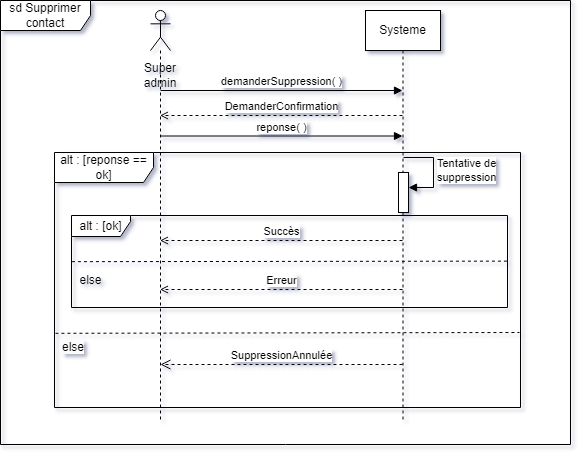

The diagram above was exported from draw.io. Its source (the exported page's mxGraphModel, read from the mxfile embedded in the PNG):
<mxGraphModel dx="1059" dy="681" grid="1" gridSize="10" guides="1" tooltips="1" connect="1" arrows="0" fold="1" page="1" pageScale="1" pageWidth="827" pageHeight="1169" math="0" shadow="0">
  <root>
    <mxCell id="0" />
    <mxCell id="1" parent="0" />
    <mxCell id="DqSFw1i7O-7djsVOmw22-1" value="" style="shape=umlLifeline;perimeter=lifelinePerimeter;whiteSpace=wrap;html=1;container=1;dropTarget=0;collapsible=0;recursiveResize=0;outlineConnect=0;portConstraint=eastwest;newEdgeStyle={&quot;curved&quot;:0,&quot;rounded&quot;:0};participant=umlActor;" parent="1" vertex="1">
      <mxGeometry x="310" y="230" width="20" height="410" as="geometry" />
    </mxCell>
    <mxCell id="DqSFw1i7O-7djsVOmw22-2" value="Systeme" style="shape=umlLifeline;perimeter=lifelinePerimeter;whiteSpace=wrap;html=1;container=1;dropTarget=0;collapsible=0;recursiveResize=0;outlineConnect=0;portConstraint=eastwest;newEdgeStyle={&quot;curved&quot;:0,&quot;rounded&quot;:0};" parent="1" vertex="1">
      <mxGeometry x="525" y="230" width="75" height="410" as="geometry" />
    </mxCell>
    <mxCell id="heHnkvu5e5P4VpXKGUxr-15" value="" style="group" vertex="1" connectable="0" parent="DqSFw1i7O-7djsVOmw22-2">
      <mxGeometry x="33" y="188" width="35" height="55" as="geometry" />
    </mxCell>
    <mxCell id="heHnkvu5e5P4VpXKGUxr-16" value="" style="group" vertex="1" connectable="0" parent="heHnkvu5e5P4VpXKGUxr-15">
      <mxGeometry y="-41" width="35" height="55" as="geometry" />
    </mxCell>
    <mxCell id="heHnkvu5e5P4VpXKGUxr-3" value="" style="html=1;points=[[0,0,0,0,5],[0,1,0,0,-5],[1,0,0,0,5],[1,1,0,0,-5]];perimeter=orthogonalPerimeter;outlineConnect=0;targetShapes=umlLifeline;portConstraint=eastwest;newEdgeStyle={&quot;curved&quot;:0,&quot;rounded&quot;:0};" vertex="1" parent="heHnkvu5e5P4VpXKGUxr-16">
      <mxGeometry y="15" width="10" height="40" as="geometry" />
    </mxCell>
    <mxCell id="heHnkvu5e5P4VpXKGUxr-4" value="Tentative de&lt;div&gt;suppression&lt;/div&gt;" style="html=1;align=left;spacingLeft=2;endArrow=block;rounded=0;edgeStyle=orthogonalEdgeStyle;curved=0;rounded=0;" edge="1" parent="heHnkvu5e5P4VpXKGUxr-16">
      <mxGeometry relative="1" as="geometry">
        <mxPoint x="5" as="sourcePoint" />
        <Array as="points">
          <mxPoint x="35" y="30" />
        </Array>
        <mxPoint x="10" y="30.047619047618923" as="targetPoint" />
      </mxGeometry>
    </mxCell>
    <mxCell id="DqSFw1i7O-7djsVOmw22-3" value="demanderSuppression( )" style="html=1;verticalAlign=bottom;endArrow=block;curved=0;rounded=0;" parent="1" target="DqSFw1i7O-7djsVOmw22-2" edge="1">
      <mxGeometry width="80" relative="1" as="geometry">
        <mxPoint x="320" y="310" as="sourcePoint" />
        <mxPoint x="400" y="310" as="targetPoint" />
      </mxGeometry>
    </mxCell>
    <mxCell id="DqSFw1i7O-7djsVOmw22-4" value="Super admin" style="text;html=1;whiteSpace=wrap;strokeColor=none;fillColor=none;align=center;verticalAlign=middle;rounded=0;" parent="1" vertex="1">
      <mxGeometry x="290" y="280" width="60" height="30" as="geometry" />
    </mxCell>
    <mxCell id="DqSFw1i7O-7djsVOmw22-5" value="DemanderConfirmation" style="html=1;verticalAlign=bottom;endArrow=open;curved=0;rounded=0;dashed=1;endFill=0;" parent="1" edge="1" source="DqSFw1i7O-7djsVOmw22-2">
      <mxGeometry width="80" relative="1" as="geometry">
        <mxPoint x="569.5" y="335" as="sourcePoint" />
        <mxPoint x="319.5" y="335" as="targetPoint" />
      </mxGeometry>
    </mxCell>
    <mxCell id="DqSFw1i7O-7djsVOmw22-6" value="reponse( )" style="html=1;verticalAlign=bottom;endArrow=block;curved=0;rounded=0;" parent="1" edge="1">
      <mxGeometry width="80" relative="1" as="geometry">
        <mxPoint x="320" y="355.5" as="sourcePoint" />
        <mxPoint x="562" y="355.5" as="targetPoint" />
      </mxGeometry>
    </mxCell>
    <mxCell id="heHnkvu5e5P4VpXKGUxr-14" value="" style="group" vertex="1" connectable="0" parent="1">
      <mxGeometry x="214" y="372" width="466" height="255" as="geometry" />
    </mxCell>
    <mxCell id="heHnkvu5e5P4VpXKGUxr-6" value="Succès" style="html=1;verticalAlign=bottom;endArrow=open;curved=0;rounded=0;dashed=1;endFill=0;" edge="1" parent="heHnkvu5e5P4VpXKGUxr-14" source="DqSFw1i7O-7djsVOmw22-2">
      <mxGeometry width="80" relative="1" as="geometry">
        <mxPoint x="346" y="88" as="sourcePoint" />
        <mxPoint x="105.5" y="88" as="targetPoint" />
      </mxGeometry>
    </mxCell>
    <mxCell id="heHnkvu5e5P4VpXKGUxr-9" value="Erreur" style="html=1;verticalAlign=bottom;endArrow=open;curved=0;rounded=0;dashed=1;endFill=0;" edge="1" parent="heHnkvu5e5P4VpXKGUxr-14" source="DqSFw1i7O-7djsVOmw22-2">
      <mxGeometry width="80" relative="1" as="geometry">
        <mxPoint x="346" y="137" as="sourcePoint" />
        <mxPoint x="105.5" y="137" as="targetPoint" />
      </mxGeometry>
    </mxCell>
    <mxCell id="heHnkvu5e5P4VpXKGUxr-13" value="" style="group" vertex="1" connectable="0" parent="heHnkvu5e5P4VpXKGUxr-14">
      <mxGeometry width="466" height="255" as="geometry" />
    </mxCell>
    <mxCell id="heHnkvu5e5P4VpXKGUxr-5" value="alt : [ok]" style="shape=umlFrame;whiteSpace=wrap;html=1;pointerEvents=0;width=59;height=21;" vertex="1" parent="heHnkvu5e5P4VpXKGUxr-13">
      <mxGeometry x="17" y="63" width="436" height="92" as="geometry" />
    </mxCell>
    <mxCell id="heHnkvu5e5P4VpXKGUxr-7" value="" style="endArrow=none;dashed=1;html=1;rounded=0;entryX=1.004;entryY=0.496;entryDx=0;entryDy=0;entryPerimeter=0;exitX=0.001;exitY=0.502;exitDx=0;exitDy=0;exitPerimeter=0;" edge="1" parent="heHnkvu5e5P4VpXKGUxr-13" source="heHnkvu5e5P4VpXKGUxr-5" target="heHnkvu5e5P4VpXKGUxr-5">
      <mxGeometry width="50" height="50" relative="1" as="geometry">
        <mxPoint x="17" y="118" as="sourcePoint" />
        <mxPoint x="451.692" y="116.4079999999999" as="targetPoint" />
      </mxGeometry>
    </mxCell>
    <mxCell id="heHnkvu5e5P4VpXKGUxr-8" value="else" style="text;html=1;align=center;verticalAlign=middle;resizable=0;points=[];autosize=1;strokeColor=none;fillColor=none;" vertex="1" parent="heHnkvu5e5P4VpXKGUxr-13">
      <mxGeometry x="11" y="113" width="50" height="30" as="geometry" />
    </mxCell>
    <mxCell id="heHnkvu5e5P4VpXKGUxr-12" value="" style="group" vertex="1" connectable="0" parent="heHnkvu5e5P4VpXKGUxr-13">
      <mxGeometry width="466" height="255" as="geometry" />
    </mxCell>
    <mxCell id="DqSFw1i7O-7djsVOmw22-8" value="alt : [reponse == ok]" style="shape=umlFrame;whiteSpace=wrap;html=1;pointerEvents=0;width=99;height=30;" parent="heHnkvu5e5P4VpXKGUxr-12" vertex="1">
      <mxGeometry width="466" height="255" as="geometry" />
    </mxCell>
    <mxCell id="heHnkvu5e5P4VpXKGUxr-10" value="" style="endArrow=none;dashed=1;html=1;rounded=0;exitX=0.002;exitY=0.709;exitDx=0;exitDy=0;exitPerimeter=0;" edge="1" parent="heHnkvu5e5P4VpXKGUxr-12" source="DqSFw1i7O-7djsVOmw22-8">
      <mxGeometry width="50" height="50" relative="1" as="geometry">
        <mxPoint x="27" y="180" as="sourcePoint" />
        <mxPoint x="465" y="180" as="targetPoint" />
      </mxGeometry>
    </mxCell>
    <mxCell id="heHnkvu5e5P4VpXKGUxr-11" value="&lt;span style=&quot;color: rgb(0, 0, 0); font-family: Helvetica; font-size: 12px; font-style: normal; font-variant-ligatures: normal; font-variant-caps: normal; font-weight: 400; letter-spacing: normal; orphans: 2; text-align: center; text-indent: 0px; text-transform: none; widows: 2; word-spacing: 0px; -webkit-text-stroke-width: 0px; white-space: nowrap; background-color: rgb(251, 251, 251); text-decoration-thickness: initial; text-decoration-style: initial; text-decoration-color: initial; display: inline !important; float: none;&quot;&gt;else&lt;/span&gt;" style="text;whiteSpace=wrap;html=1;" vertex="1" parent="heHnkvu5e5P4VpXKGUxr-12">
      <mxGeometry x="6" y="181" width="30" height="20" as="geometry" />
    </mxCell>
    <mxCell id="heHnkvu5e5P4VpXKGUxr-17" value="SuppressionAnnulée" style="html=1;verticalAlign=bottom;endArrow=open;dashed=1;endSize=8;curved=0;rounded=0;" edge="1" parent="heHnkvu5e5P4VpXKGUxr-12" source="DqSFw1i7O-7djsVOmw22-2">
      <mxGeometry relative="1" as="geometry">
        <mxPoint x="186" y="212" as="sourcePoint" />
        <mxPoint x="106" y="212" as="targetPoint" />
      </mxGeometry>
    </mxCell>
    <mxCell id="heHnkvu5e5P4VpXKGUxr-18" value="sd Supprimer contact" style="shape=umlFrame;whiteSpace=wrap;html=1;pointerEvents=0;width=90;height=30;" vertex="1" parent="1">
      <mxGeometry x="160" y="220" width="570" height="444" as="geometry" />
    </mxCell>
  </root>
</mxGraphModel>